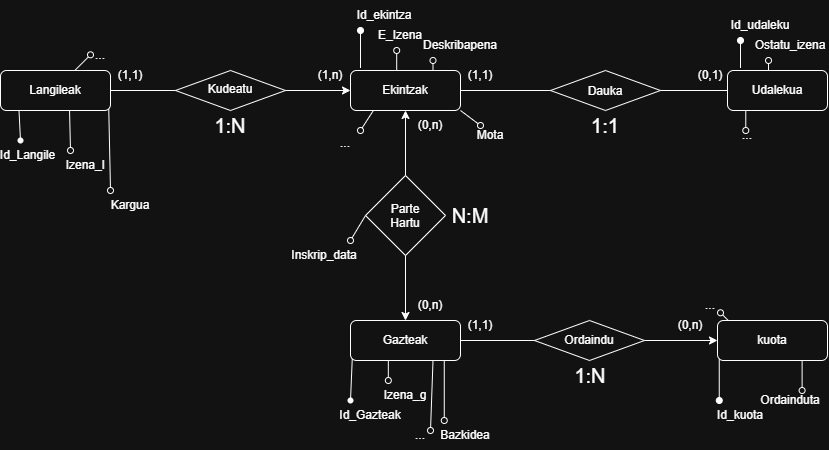

The diagram above was exported from draw.io. Its source (the exported page's mxGraphModel, read from the mxfile embedded in the PNG):
<mxGraphModel dx="985" dy="572" grid="1" gridSize="10" guides="1" tooltips="1" connect="1" arrows="1" fold="1" page="1" pageScale="1" pageWidth="827" pageHeight="1169" math="0" shadow="0">
  <root>
    <mxCell id="0" />
    <mxCell id="1" parent="0" />
    <mxCell id="ENnS_GH3VQWepfT2gTJc-1" parent="1" style="rounded=1;whiteSpace=wrap;html=1;roundedPerimeter=1;" value="Langileak" vertex="1">
      <mxGeometry height="40" width="110" y="80" as="geometry" />
    </mxCell>
    <mxCell id="ENnS_GH3VQWepfT2gTJc-4" parent="1" style="rounded=1;whiteSpace=wrap;html=1;roundedPerimeter=1;" value="Udalekua" vertex="1">
      <mxGeometry height="40" width="100" x="727" y="80" as="geometry" />
    </mxCell>
    <mxCell id="ENnS_GH3VQWepfT2gTJc-5" parent="1" style="rounded=1;whiteSpace=wrap;html=1;roundedPerimeter=1;" value="Ekintzak" vertex="1">
      <mxGeometry height="40" width="110" x="350" y="80" as="geometry" />
    </mxCell>
    <mxCell id="ENnS_GH3VQWepfT2gTJc-6" parent="1" style="rounded=1;whiteSpace=wrap;html=1;roundedPerimeter=1;" value="Gazteak" vertex="1">
      <mxGeometry height="40" width="110" x="350" y="330" as="geometry" />
    </mxCell>
    <mxCell id="ENnS_GH3VQWepfT2gTJc-7" parent="1" style="rounded=1;whiteSpace=wrap;html=1;roundedPerimeter=1;" value="kuota" vertex="1">
      <mxGeometry height="40" width="110" x="717" y="330" as="geometry" />
    </mxCell>
    <mxCell id="ENnS_GH3VQWepfT2gTJc-8" parent="1" style="rhombus;whiteSpace=wrap;html=1;shapeInside=1;" value="Kudeatu" vertex="1">
      <mxGeometry height="40" width="110" x="175" y="80" as="geometry" />
    </mxCell>
    <mxCell id="ENnS_GH3VQWepfT2gTJc-9" parent="1" style="rhombus;whiteSpace=wrap;html=1;shapeInside=1;" value="Ordaindu" vertex="1">
      <mxGeometry height="40" width="110" x="534" y="330" as="geometry" />
    </mxCell>
    <mxCell id="ENnS_GH3VQWepfT2gTJc-10" parent="1" style="rhombus;whiteSpace=wrap;html=1;shapeInside=1;" value="Dauka" vertex="1">
      <mxGeometry height="40" width="110" x="550" y="80" as="geometry" />
    </mxCell>
    <mxCell id="ENnS_GH3VQWepfT2gTJc-11" edge="1" parent="1" source="ENnS_GH3VQWepfT2gTJc-8" style="endArrow=classic;html=1;rounded=0;defaultLabelBackgroundColor=page;exitX=1;exitY=0.5;exitDx=0;exitDy=0;entryX=0;entryY=0.5;entryDx=0;entryDy=0;" target="ENnS_GH3VQWepfT2gTJc-5" value="">
      <mxGeometry height="50" relative="1" width="50" as="geometry">
        <mxPoint x="450" y="310" as="sourcePoint" />
        <mxPoint x="500" y="260" as="targetPoint" />
      </mxGeometry>
    </mxCell>
    <mxCell id="ENnS_GH3VQWepfT2gTJc-12" parent="1" style="rhombus;whiteSpace=wrap;html=1;shapeInside=1;" value="Parte&lt;div&gt;Hartu&lt;/div&gt;" vertex="1">
      <mxGeometry height="80" width="80" x="365" y="185" as="geometry" />
    </mxCell>
    <mxCell id="ENnS_GH3VQWepfT2gTJc-13" edge="1" parent="1" source="ENnS_GH3VQWepfT2gTJc-12" style="endArrow=classic;html=1;rounded=0;defaultLabelBackgroundColor=page;exitX=0.5;exitY=1;exitDx=0;exitDy=0;entryX=0.5;entryY=0;entryDx=0;entryDy=0;" target="ENnS_GH3VQWepfT2gTJc-6" value="">
      <mxGeometry height="50" relative="1" width="50" as="geometry">
        <mxPoint x="450" y="310" as="sourcePoint" />
        <mxPoint x="500" y="260" as="targetPoint" />
      </mxGeometry>
    </mxCell>
    <mxCell id="ENnS_GH3VQWepfT2gTJc-14" edge="1" parent="1" source="ENnS_GH3VQWepfT2gTJc-12" style="endArrow=classic;html=1;rounded=0;defaultLabelBackgroundColor=page;exitX=0.5;exitY=0;exitDx=0;exitDy=0;entryX=0.5;entryY=1;entryDx=0;entryDy=0;" target="ENnS_GH3VQWepfT2gTJc-5" value="">
      <mxGeometry height="50" relative="1" width="50" as="geometry">
        <mxPoint x="450" y="310" as="sourcePoint" />
        <mxPoint x="440" y="155" as="targetPoint" />
      </mxGeometry>
    </mxCell>
    <mxCell id="ENnS_GH3VQWepfT2gTJc-15" edge="1" parent="1" source="ENnS_GH3VQWepfT2gTJc-9" style="endArrow=classic;html=1;rounded=0;defaultLabelBackgroundColor=page;exitX=1;exitY=0.5;exitDx=0;exitDy=0;entryX=0;entryY=0.5;entryDx=0;entryDy=0;" target="ENnS_GH3VQWepfT2gTJc-7" value="">
      <mxGeometry height="50" relative="1" width="50" as="geometry">
        <mxPoint x="450" y="310" as="sourcePoint" />
        <mxPoint x="500" y="260" as="targetPoint" />
      </mxGeometry>
    </mxCell>
    <mxCell id="ENnS_GH3VQWepfT2gTJc-16" edge="1" parent="1" source="ENnS_GH3VQWepfT2gTJc-6" style="endArrow=none;html=1;rounded=0;defaultLabelBackgroundColor=page;exitX=1;exitY=0.5;exitDx=0;exitDy=0;entryX=0;entryY=0.5;entryDx=0;entryDy=0;" target="ENnS_GH3VQWepfT2gTJc-9" value="">
      <mxGeometry height="50" relative="1" width="50" as="geometry">
        <mxPoint x="450" y="310" as="sourcePoint" />
        <mxPoint x="500" y="260" as="targetPoint" />
      </mxGeometry>
    </mxCell>
    <mxCell id="ENnS_GH3VQWepfT2gTJc-17" edge="1" parent="1" source="ENnS_GH3VQWepfT2gTJc-5" style="endArrow=none;html=1;rounded=0;defaultLabelBackgroundColor=page;exitX=1;exitY=0.5;exitDx=0;exitDy=0;entryX=0;entryY=0.5;entryDx=0;entryDy=0;" target="ENnS_GH3VQWepfT2gTJc-10" value="">
      <mxGeometry height="50" relative="1" width="50" as="geometry">
        <mxPoint x="450" y="310" as="sourcePoint" />
        <mxPoint x="500" y="260" as="targetPoint" />
      </mxGeometry>
    </mxCell>
    <mxCell id="ENnS_GH3VQWepfT2gTJc-18" edge="1" parent="1" source="ENnS_GH3VQWepfT2gTJc-10" style="endArrow=none;html=1;rounded=0;defaultLabelBackgroundColor=page;exitX=1;exitY=0.5;exitDx=0;exitDy=0;entryX=0;entryY=0.5;entryDx=0;entryDy=0;" target="ENnS_GH3VQWepfT2gTJc-4" value="">
      <mxGeometry height="50" relative="1" width="50" as="geometry">
        <mxPoint x="450" y="310" as="sourcePoint" />
        <mxPoint x="500" y="260" as="targetPoint" />
      </mxGeometry>
    </mxCell>
    <mxCell id="ENnS_GH3VQWepfT2gTJc-19" edge="1" parent="1" source="ENnS_GH3VQWepfT2gTJc-1" style="endArrow=none;html=1;rounded=0;defaultLabelBackgroundColor=page;exitX=1;exitY=0.5;exitDx=0;exitDy=0;entryX=0;entryY=0.5;entryDx=0;entryDy=0;" target="ENnS_GH3VQWepfT2gTJc-8" value="">
      <mxGeometry height="50" relative="1" width="50" as="geometry">
        <mxPoint x="450" y="310" as="sourcePoint" />
        <mxPoint x="500" y="260" as="targetPoint" />
      </mxGeometry>
    </mxCell>
    <mxCell id="ENnS_GH3VQWepfT2gTJc-20" parent="1" style="text;html=1;whiteSpace=wrap;strokeColor=none;fillColor=none;align=center;verticalAlign=middle;rounded=0;" value="&lt;font style=&quot;font-size: 20px;&quot;&gt;1:N&lt;/font&gt;" vertex="1">
      <mxGeometry height="30" width="60" x="200" y="120" as="geometry" />
    </mxCell>
    <mxCell id="ENnS_GH3VQWepfT2gTJc-21" parent="1" style="text;html=1;whiteSpace=wrap;strokeColor=none;fillColor=none;align=center;verticalAlign=middle;rounded=0;" value="&lt;font style=&quot;font-size: 20px;&quot;&gt;N:M&lt;/font&gt;" vertex="1">
      <mxGeometry height="30" width="60" x="440" y="210" as="geometry" />
    </mxCell>
    <mxCell id="ENnS_GH3VQWepfT2gTJc-22" parent="1" style="text;html=1;whiteSpace=wrap;strokeColor=none;fillColor=none;align=center;verticalAlign=middle;rounded=0;" value="&lt;font style=&quot;font-size: 20px;&quot;&gt;1:N&lt;/font&gt;" vertex="1">
      <mxGeometry height="30" width="60" x="560" y="370" as="geometry" />
    </mxCell>
    <mxCell id="ENnS_GH3VQWepfT2gTJc-23" parent="1" style="text;html=1;whiteSpace=wrap;strokeColor=none;fillColor=none;align=center;verticalAlign=middle;rounded=0;" value="&lt;font style=&quot;font-size: 20px;&quot;&gt;1:1&lt;/font&gt;" vertex="1">
      <mxGeometry height="30" width="60" x="575" y="120" as="geometry" />
    </mxCell>
    <mxCell id="ENnS_GH3VQWepfT2gTJc-24" edge="1" parent="1" source="ENnS_GH3VQWepfT2gTJc-23" style="edgeStyle=orthogonalEdgeStyle;rounded=0;orthogonalLoop=1;jettySize=auto;html=1;innerLoopWaypoints=1;exitX=0.5;exitY=1;exitDx=0;exitDy=0;defaultLabelBackgroundColor=page;" target="ENnS_GH3VQWepfT2gTJc-23">
      <mxGeometry relative="1" as="geometry" />
    </mxCell>
    <mxCell id="ENnS_GH3VQWepfT2gTJc-25" parent="1" style="text;html=1;whiteSpace=wrap;strokeColor=none;fillColor=none;align=center;verticalAlign=middle;rounded=0;" value="(1,1)" vertex="1">
      <mxGeometry height="30" width="40" x="110" y="70" as="geometry" />
    </mxCell>
    <mxCell id="ENnS_GH3VQWepfT2gTJc-26" parent="1" style="text;html=1;whiteSpace=wrap;strokeColor=none;fillColor=none;align=center;verticalAlign=middle;rounded=0;" value="(1,n)" vertex="1">
      <mxGeometry height="30" width="60" x="300" y="70" as="geometry" />
    </mxCell>
    <mxCell id="ENnS_GH3VQWepfT2gTJc-27" parent="1" style="text;html=1;whiteSpace=wrap;strokeColor=none;fillColor=none;align=center;verticalAlign=middle;rounded=0;" value="(1,1)" vertex="1">
      <mxGeometry height="30" width="60" x="450" y="70" as="geometry" />
    </mxCell>
    <mxCell id="ENnS_GH3VQWepfT2gTJc-28" parent="1" style="text;html=1;whiteSpace=wrap;strokeColor=none;fillColor=none;align=center;verticalAlign=middle;rounded=0;" value="(0,1)" vertex="1">
      <mxGeometry height="30" width="60" x="680" y="70" as="geometry" />
    </mxCell>
    <mxCell id="ENnS_GH3VQWepfT2gTJc-29" parent="1" style="text;html=1;whiteSpace=wrap;strokeColor=none;fillColor=none;align=center;verticalAlign=middle;rounded=0;" value="(0,n)" vertex="1">
      <mxGeometry height="30" width="60" x="400" y="120" as="geometry" />
    </mxCell>
    <mxCell id="ENnS_GH3VQWepfT2gTJc-30" parent="1" style="text;html=1;whiteSpace=wrap;strokeColor=none;fillColor=none;align=center;verticalAlign=middle;rounded=0;" value="(0,n)" vertex="1">
      <mxGeometry height="30" width="60" x="400" y="300" as="geometry" />
    </mxCell>
    <mxCell id="ENnS_GH3VQWepfT2gTJc-36" edge="1" parent="1" source="ENnS_GH3VQWepfT2gTJc-37" style="endArrow=none;html=1;rounded=0;defaultLabelBackgroundColor=page;entryX=0.135;entryY=1.05;entryDx=0;entryDy=0;exitX=0.408;exitY=0.3;exitDx=0;exitDy=0;exitPerimeter=0;" target="ENnS_GH3VQWepfT2gTJc-1" value="">
      <mxGeometry height="50" relative="1" width="50" as="geometry">
        <mxPoint x="18.5" y="140" as="sourcePoint" />
        <mxPoint x="350" y="230" as="targetPoint" />
      </mxGeometry>
    </mxCell>
    <mxCell id="ENnS_GH3VQWepfT2gTJc-37" parent="1" style="shape=waypoint;sketch=0;fillStyle=solid;size=6;pointerEvents=1;points=[];fillColor=none;resizable=0;rotatable=0;perimeter=centerPerimeter;snapToPoint=1;" value="" vertex="1">
      <mxGeometry height="20" width="20" x="10" y="140" as="geometry" />
    </mxCell>
    <mxCell id="ENnS_GH3VQWepfT2gTJc-40" parent="1" style="text;html=1;whiteSpace=wrap;strokeColor=none;fillColor=none;align=center;verticalAlign=middle;rounded=0;" value="Id_Langile" vertex="1">
      <mxGeometry height="30" width="55" y="150" as="geometry" />
    </mxCell>
    <mxCell id="ENnS_GH3VQWepfT2gTJc-43" parent="1" style="shape=waypoint;sketch=0;fillStyle=solid;size=6;pointerEvents=1;points=[];fillColor=none;resizable=0;rotatable=0;perimeter=centerPerimeter;snapToPoint=1;" value="" vertex="1">
      <mxGeometry height="20" width="20" x="340" y="400" as="geometry" />
    </mxCell>
    <mxCell id="ENnS_GH3VQWepfT2gTJc-45" edge="1" parent="1" source="ENnS_GH3VQWepfT2gTJc-43" style="endArrow=none;html=1;rounded=0;defaultLabelBackgroundColor=page;entryX=0;entryY=1;entryDx=0;entryDy=0;exitX=0.342;exitY=0.667;exitDx=0;exitDy=0;exitPerimeter=0;" target="ENnS_GH3VQWepfT2gTJc-6" value="">
      <mxGeometry height="50" relative="1" width="50" as="geometry">
        <mxPoint x="351.76" y="400" as="sourcePoint" />
        <mxPoint x="330" y="300" as="targetPoint" />
      </mxGeometry>
    </mxCell>
    <mxCell id="ENnS_GH3VQWepfT2gTJc-47" edge="1" parent="1" source="ENnS_GH3VQWepfT2gTJc-26" style="endArrow=oval;html=1;rounded=0;defaultLabelBackgroundColor=page;exitX=1;exitY=0.25;exitDx=0;exitDy=0;endFill=1;" value="">
      <mxGeometry height="50" relative="1" width="50" as="geometry">
        <mxPoint x="360" y="75" as="sourcePoint" />
        <mxPoint x="360" y="40" as="targetPoint" />
      </mxGeometry>
    </mxCell>
    <mxCell id="ENnS_GH3VQWepfT2gTJc-48" edge="1" parent="1" source="ENnS_GH3VQWepfT2gTJc-28" style="endArrow=oval;html=1;rounded=0;defaultLabelBackgroundColor=page;exitX=1;exitY=0.25;exitDx=0;exitDy=0;endFill=1;" value="">
      <mxGeometry height="50" relative="1" width="50" as="geometry">
        <mxPoint x="730" y="70" as="sourcePoint" />
        <mxPoint x="740" y="50" as="targetPoint" />
      </mxGeometry>
    </mxCell>
    <mxCell id="ENnS_GH3VQWepfT2gTJc-49" edge="1" parent="1" style="endArrow=none;html=1;rounded=0;defaultLabelBackgroundColor=page;entryX=0;entryY=1;entryDx=0;entryDy=0;startArrow=oval;startFill=1;" target="ENnS_GH3VQWepfT2gTJc-7" value="">
      <mxGeometry height="50" relative="1" width="50" as="geometry">
        <mxPoint x="718.76" y="410" as="sourcePoint" />
        <mxPoint x="760" y="400" as="targetPoint" />
      </mxGeometry>
    </mxCell>
    <mxCell id="ENnS_GH3VQWepfT2gTJc-50" parent="1" style="text;html=1;whiteSpace=wrap;strokeColor=none;fillColor=none;align=center;verticalAlign=middle;rounded=0;" value="Id_Gazteak" vertex="1">
      <mxGeometry height="30" width="60" x="340" y="410" as="geometry" />
    </mxCell>
    <mxCell id="ENnS_GH3VQWepfT2gTJc-51" parent="1" style="text;html=1;whiteSpace=wrap;strokeColor=none;fillColor=none;align=center;verticalAlign=middle;rounded=0;" value="Id_kuota" vertex="1">
      <mxGeometry height="30" width="60" x="710" y="410" as="geometry" />
    </mxCell>
    <mxCell id="ENnS_GH3VQWepfT2gTJc-52" parent="1" style="text;html=1;whiteSpace=wrap;strokeColor=none;fillColor=none;align=center;verticalAlign=middle;rounded=0;" value="Id_ekintza" vertex="1">
      <mxGeometry height="30" width="60" x="354" y="10" as="geometry" />
    </mxCell>
    <mxCell id="ENnS_GH3VQWepfT2gTJc-53" parent="1" style="text;html=1;whiteSpace=wrap;strokeColor=none;fillColor=none;align=center;verticalAlign=middle;rounded=0;" value="Id_udaleku" vertex="1">
      <mxGeometry height="30" width="60" x="730" y="20" as="geometry" />
    </mxCell>
    <mxCell id="ENnS_GH3VQWepfT2gTJc-54" edge="1" parent="1" style="endArrow=none;html=1;rounded=0;defaultLabelBackgroundColor=page;entryX=0.632;entryY=1.017;entryDx=0;entryDy=0;startArrow=oval;startFill=0;" target="ENnS_GH3VQWepfT2gTJc-1" value="">
      <mxGeometry height="50" relative="1" width="50" as="geometry">
        <mxPoint x="70" y="160" as="sourcePoint" />
        <mxPoint x="130" y="150" as="targetPoint" />
      </mxGeometry>
    </mxCell>
    <mxCell id="ENnS_GH3VQWepfT2gTJc-55" parent="1" style="text;html=1;whiteSpace=wrap;strokeColor=none;fillColor=none;align=center;verticalAlign=middle;rounded=0;" value="Izena_l" vertex="1">
      <mxGeometry height="30" width="60" x="55" y="160" as="geometry" />
    </mxCell>
    <mxCell id="ENnS_GH3VQWepfT2gTJc-56" edge="1" parent="1" style="endArrow=none;html=1;rounded=0;defaultLabelBackgroundColor=page;entryX=1;entryY=1;entryDx=0;entryDy=0;startArrow=oval;startFill=0;" target="ENnS_GH3VQWepfT2gTJc-1" value="">
      <mxGeometry height="50" relative="1" width="50" as="geometry">
        <mxPoint x="110" y="200" as="sourcePoint" />
        <mxPoint x="212" y="200" as="targetPoint" />
      </mxGeometry>
    </mxCell>
    <mxCell id="ENnS_GH3VQWepfT2gTJc-57" parent="1" style="text;html=1;whiteSpace=wrap;strokeColor=none;fillColor=none;align=center;verticalAlign=middle;rounded=0;" value="Kargua" vertex="1">
      <mxGeometry height="30" width="60" x="100" y="200" as="geometry" />
    </mxCell>
    <mxCell id="ENnS_GH3VQWepfT2gTJc-58" edge="1" parent="1" style="endArrow=none;html=1;rounded=0;defaultLabelBackgroundColor=page;entryX=0.323;entryY=1.067;entryDx=0;entryDy=0;startArrow=oval;startFill=0;" target="ENnS_GH3VQWepfT2gTJc-6" value="">
      <mxGeometry height="50" relative="1" width="50" as="geometry">
        <mxPoint x="387.83" y="390" as="sourcePoint" />
        <mxPoint x="385" y="360" as="targetPoint" />
      </mxGeometry>
    </mxCell>
    <mxCell id="ENnS_GH3VQWepfT2gTJc-59" parent="1" style="text;html=1;whiteSpace=wrap;strokeColor=none;fillColor=none;align=center;verticalAlign=middle;rounded=0;" value="Izena_g" vertex="1">
      <mxGeometry height="30" width="60" x="375" y="390" as="geometry" />
    </mxCell>
    <mxCell id="ENnS_GH3VQWepfT2gTJc-60" edge="1" parent="1" style="endArrow=none;html=1;rounded=0;defaultLabelBackgroundColor=page;entryX=0.911;entryY=1.083;entryDx=0;entryDy=0;startArrow=oval;startFill=0;" target="ENnS_GH3VQWepfT2gTJc-6" value="">
      <mxGeometry height="50" relative="1" width="50" as="geometry">
        <mxPoint x="443.77" y="430" as="sourcePoint" />
        <mxPoint x="462" y="450" as="targetPoint" />
      </mxGeometry>
    </mxCell>
    <mxCell id="ENnS_GH3VQWepfT2gTJc-61" parent="1" style="text;html=1;whiteSpace=wrap;strokeColor=none;fillColor=none;align=center;verticalAlign=middle;rounded=0;" value="Bazkidea" vertex="1">
      <mxGeometry height="30" width="60" x="435" y="430" as="geometry" />
    </mxCell>
    <mxCell id="ENnS_GH3VQWepfT2gTJc-63" edge="1" parent="1" style="endArrow=none;html=1;rounded=0;defaultLabelBackgroundColor=page;entryX=0.42;entryY=0;entryDx=0;entryDy=0;startArrow=oval;startFill=0;" target="ENnS_GH3VQWepfT2gTJc-5" value="">
      <mxGeometry height="50" relative="1" width="50" as="geometry">
        <mxPoint x="396.2" y="60" as="sourcePoint" />
        <mxPoint x="242" y="250" as="targetPoint" />
      </mxGeometry>
    </mxCell>
    <mxCell id="ENnS_GH3VQWepfT2gTJc-66" parent="1" style="text;html=1;whiteSpace=wrap;strokeColor=none;fillColor=none;align=center;verticalAlign=middle;rounded=0;" value="E_Izena" vertex="1">
      <mxGeometry height="30" width="60" x="370" y="30" as="geometry" />
    </mxCell>
    <mxCell id="ENnS_GH3VQWepfT2gTJc-67" edge="1" parent="1" style="endArrow=none;html=1;rounded=0;defaultLabelBackgroundColor=page;entryX=0.75;entryY=0;entryDx=0;entryDy=0;startArrow=oval;startFill=0;" target="ENnS_GH3VQWepfT2gTJc-5" value="">
      <mxGeometry height="50" relative="1" width="50" as="geometry">
        <mxPoint x="432.5" y="70" as="sourcePoint" />
        <mxPoint x="552" y="190" as="targetPoint" />
      </mxGeometry>
    </mxCell>
    <mxCell id="ENnS_GH3VQWepfT2gTJc-68" parent="1" style="text;html=1;whiteSpace=wrap;strokeColor=none;fillColor=none;align=center;verticalAlign=middle;rounded=0;" value="Deskribapena" vertex="1">
      <mxGeometry height="30" width="60" x="430" y="40" as="geometry" />
    </mxCell>
    <mxCell id="ENnS_GH3VQWepfT2gTJc-70" parent="1" style="text;html=1;whiteSpace=wrap;strokeColor=none;fillColor=none;align=center;verticalAlign=middle;rounded=0;" value="Ordainduta" vertex="1">
      <mxGeometry height="30" width="60" x="760" y="395" as="geometry" />
    </mxCell>
    <mxCell id="ENnS_GH3VQWepfT2gTJc-71" edge="1" parent="1" style="endArrow=none;html=1;rounded=0;defaultLabelBackgroundColor=page;entryX=0.823;entryY=1.1;entryDx=0;entryDy=0;startArrow=oval;startFill=0;" target="ENnS_GH3VQWepfT2gTJc-7" value="">
      <mxGeometry height="50" relative="1" width="50" as="geometry">
        <mxPoint x="801.61" y="400" as="sourcePoint" />
        <mxPoint x="562" y="490" as="targetPoint" />
      </mxGeometry>
    </mxCell>
    <mxCell id="ENnS_GH3VQWepfT2gTJc-73" edge="1" parent="1" style="endArrow=none;html=1;rounded=0;defaultLabelBackgroundColor=page;entryX=0.425;entryY=0.083;entryDx=0;entryDy=0;startArrow=oval;startFill=0;" target="ENnS_GH3VQWepfT2gTJc-4" value="">
      <mxGeometry height="50" relative="1" width="50" as="geometry">
        <mxPoint x="768.01" y="70" as="sourcePoint" />
        <mxPoint x="752" y="190" as="targetPoint" />
      </mxGeometry>
    </mxCell>
    <mxCell id="ENnS_GH3VQWepfT2gTJc-74" parent="1" style="text;html=1;whiteSpace=wrap;strokeColor=none;fillColor=none;align=center;verticalAlign=middle;rounded=0;" value="Ostatu_izena" vertex="1">
      <mxGeometry height="30" width="60" x="760" y="40" as="geometry" />
    </mxCell>
    <mxCell id="ENnS_GH3VQWepfT2gTJc-75" edge="1" parent="1" style="endArrow=none;html=1;rounded=0;defaultLabelBackgroundColor=page;entryX=0.172;entryY=1.017;entryDx=0;entryDy=0;startArrow=oval;startFill=0;" target="ENnS_GH3VQWepfT2gTJc-4" value="">
      <mxGeometry height="50" relative="1" width="50" as="geometry">
        <mxPoint x="745.28" y="140" as="sourcePoint" />
        <mxPoint x="702" y="180" as="targetPoint" />
      </mxGeometry>
    </mxCell>
    <mxCell id="ENnS_GH3VQWepfT2gTJc-76" parent="1" style="text;html=1;whiteSpace=wrap;strokeColor=none;fillColor=none;align=center;verticalAlign=middle;rounded=0;" value="..." vertex="1">
      <mxGeometry height="30" width="60" x="717" y="130" as="geometry" />
    </mxCell>
    <mxCell id="8WMw3Jc5eYsJeu3a3hGb-5" edge="1" parent="1" style="endArrow=none;html=1;rounded=0;defaultLabelBackgroundColor=page;entryX=0.665;entryY=0.03;entryDx=0;entryDy=0;startArrow=oval;startFill=0;" target="ENnS_GH3VQWepfT2gTJc-1" value="">
      <mxGeometry height="50" relative="1" width="50" as="geometry">
        <mxPoint x="90" y="64.31" as="sourcePoint" />
        <mxPoint x="90" y="330" as="targetPoint" />
      </mxGeometry>
    </mxCell>
    <mxCell id="8WMw3Jc5eYsJeu3a3hGb-6" parent="1" style="text;html=1;whiteSpace=wrap;strokeColor=none;fillColor=none;align=center;verticalAlign=middle;rounded=0;" value="..." vertex="1">
      <mxGeometry height="30" width="60" x="70" y="50" as="geometry" />
    </mxCell>
    <mxCell id="8WMw3Jc5eYsJeu3a3hGb-7" edge="1" parent="1" style="endArrow=none;html=1;rounded=0;defaultLabelBackgroundColor=page;entryX=0.75;entryY=1;entryDx=0;entryDy=0;startArrow=oval;startFill=0;" target="ENnS_GH3VQWepfT2gTJc-6" value="">
      <mxGeometry height="50" relative="1" width="50" as="geometry">
        <mxPoint x="430" y="440" as="sourcePoint" />
        <mxPoint x="320" y="510" as="targetPoint" />
      </mxGeometry>
    </mxCell>
    <mxCell id="8WMw3Jc5eYsJeu3a3hGb-8" parent="1" style="text;html=1;whiteSpace=wrap;strokeColor=none;fillColor=none;align=center;verticalAlign=middle;rounded=0;" value="..." vertex="1">
      <mxGeometry height="30" width="60" x="390" y="430" as="geometry" />
    </mxCell>
    <mxCell id="8WMw3Jc5eYsJeu3a3hGb-10" edge="1" parent="1" style="endArrow=none;html=1;rounded=0;defaultLabelBackgroundColor=page;entryX=0.162;entryY=0.08;entryDx=0;entryDy=0;startArrow=oval;startFill=0;" target="ENnS_GH3VQWepfT2gTJc-7" value="">
      <mxGeometry height="50" relative="1" width="50" as="geometry">
        <mxPoint x="720" y="322.26" as="sourcePoint" />
        <mxPoint x="680" y="460" as="targetPoint" />
      </mxGeometry>
    </mxCell>
    <mxCell id="8WMw3Jc5eYsJeu3a3hGb-11" parent="1" style="text;html=1;whiteSpace=wrap;strokeColor=none;fillColor=none;align=center;verticalAlign=middle;rounded=0;" value="..." vertex="1">
      <mxGeometry height="30" width="60" x="680" y="300" as="geometry" />
    </mxCell>
    <mxCell id="8WMw3Jc5eYsJeu3a3hGb-12" parent="1" style="text;html=1;whiteSpace=wrap;strokeColor=none;fillColor=none;align=center;verticalAlign=middle;rounded=0;" value="Mota" vertex="1">
      <mxGeometry height="30" width="60" x="460" y="130" as="geometry" />
    </mxCell>
    <mxCell id="8WMw3Jc5eYsJeu3a3hGb-13" edge="1" parent="1" style="endArrow=none;html=1;rounded=0;defaultLabelBackgroundColor=page;entryX=1;entryY=0;entryDx=0;entryDy=0;startArrow=oval;startFill=0;" target="ENnS_GH3VQWepfT2gTJc-29" value="">
      <mxGeometry height="50" relative="1" width="50" as="geometry">
        <mxPoint x="480" y="135" as="sourcePoint" />
        <mxPoint x="590" y="210" as="targetPoint" />
      </mxGeometry>
    </mxCell>
    <mxCell id="8WMw3Jc5eYsJeu3a3hGb-14" parent="1" style="text;html=1;whiteSpace=wrap;strokeColor=none;fillColor=none;align=center;verticalAlign=middle;rounded=0;" value="(0,n)" vertex="1">
      <mxGeometry height="30" width="60" x="660" y="320" as="geometry" />
    </mxCell>
    <mxCell id="8WMw3Jc5eYsJeu3a3hGb-15" parent="1" style="text;html=1;whiteSpace=wrap;strokeColor=none;fillColor=none;align=center;verticalAlign=middle;rounded=0;" value="(1,1)" vertex="1">
      <mxGeometry height="30" width="60" x="450" y="320" as="geometry" />
    </mxCell>
    <mxCell id="352WZi_aHe-r3nd_l-iW-1" edge="1" parent="1" style="endArrow=none;html=1;rounded=0;defaultLabelBackgroundColor=page;entryX=0;entryY=0.5;entryDx=0;entryDy=0;startArrow=oval;startFill=0;" target="ENnS_GH3VQWepfT2gTJc-12" value="">
      <mxGeometry height="50" relative="1" width="50" as="geometry">
        <mxPoint x="350" y="250" as="sourcePoint" />
        <mxPoint x="284.23" y="280" as="targetPoint" />
      </mxGeometry>
    </mxCell>
    <mxCell id="352WZi_aHe-r3nd_l-iW-2" parent="1" style="text;html=1;whiteSpace=wrap;strokeColor=none;fillColor=none;align=center;verticalAlign=middle;rounded=0;" value="Inskrip_data" vertex="1">
      <mxGeometry height="30" width="60" x="294" y="250" as="geometry" />
    </mxCell>
    <mxCell id="ETeIRvAEIlcKfLR8WLyZ-1" edge="1" parent="1" style="endArrow=none;html=1;rounded=0;defaultLabelBackgroundColor=page;entryX=0.167;entryY=1.07;entryDx=0;entryDy=0;startArrow=oval;startFill=0;" target="ENnS_GH3VQWepfT2gTJc-5" value="">
      <mxGeometry height="50" relative="1" width="50" as="geometry">
        <mxPoint x="360" y="140" as="sourcePoint" />
        <mxPoint x="360" y="190" as="targetPoint" />
      </mxGeometry>
    </mxCell>
    <mxCell id="ETeIRvAEIlcKfLR8WLyZ-2" parent="1" style="text;html=1;whiteSpace=wrap;strokeColor=none;fillColor=none;align=center;verticalAlign=middle;rounded=0;" value="..." vertex="1">
      <mxGeometry height="30" width="60" x="315" y="138" as="geometry" />
    </mxCell>
  </root>
</mxGraphModel>